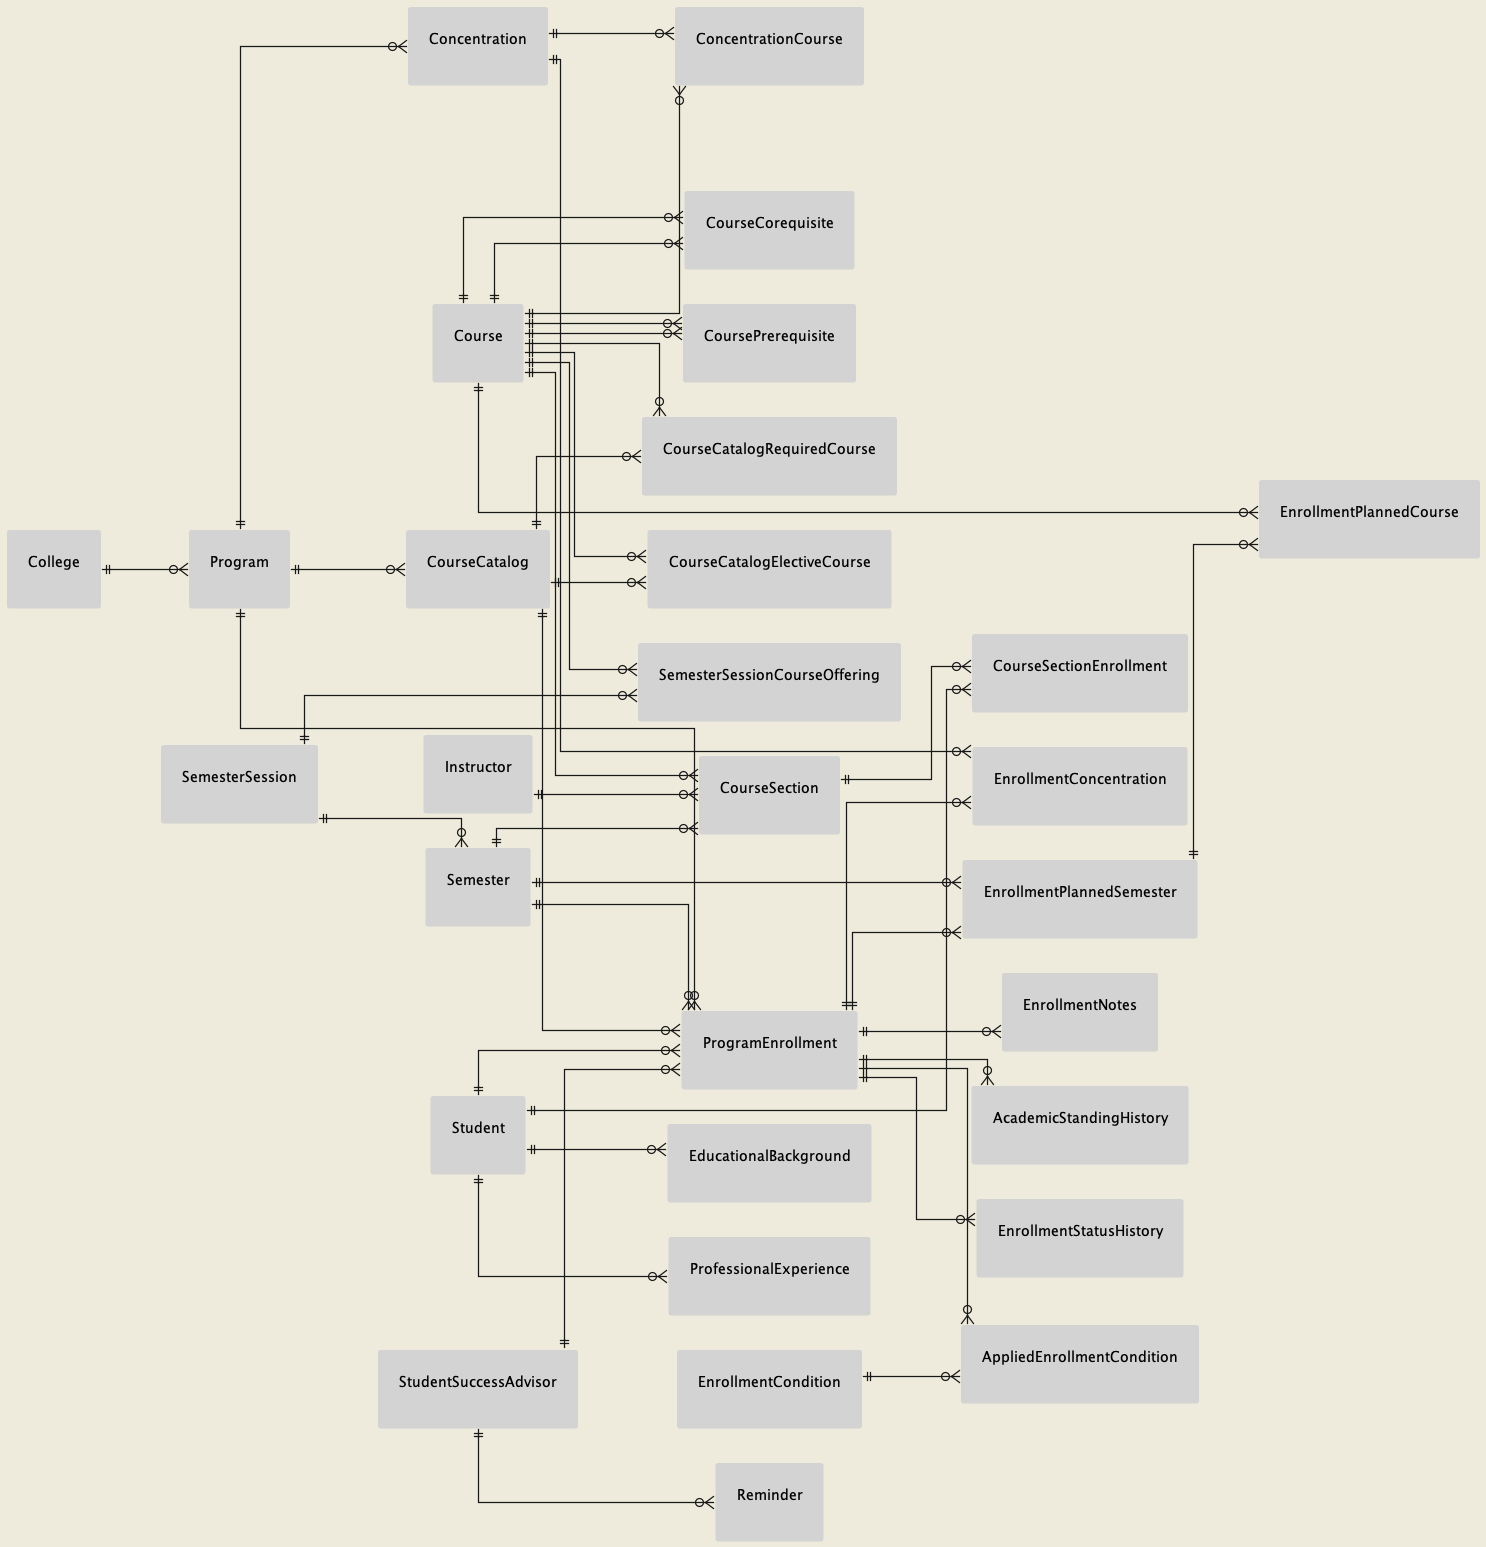

The diagram above was rendered by PlantUML. Its source (embedded in the PNG):
@startuml Entity Relationship Diagram
skinparam linetype ortho
skinparam Padding 18
skinparam ArrowThickness 1.25
skinparam backgroundColor #EEEBDC
left to right direction
hide circle

skinparam package {
    BackgroundColor #EEEBDC
    BorderColor #EEEBDC
    Style rectangle
}

skinparam class {
    BackgroundColor LightGray
    BorderColor LightGray
}

entity College
entity Program
entity CourseCatalog  
entity Course  
entity Concentration  
entity CourseCatalogRequiredCourse  
entity CourseCatalogElectiveCourse
entity CourseCorequisite  
entity CoursePrerequisite  
entity CourseSection  
entity CourseSectionEnrollment  
entity ConcentrationCourse  
entity ProgramEnrollment  
entity EnrollmentPlannedSemester  
entity EnrollmentPlannedCourse  
entity EnrollmentCondition  
entity AppliedEnrollmentCondition  
entity EducationalBackground  
entity AcademicStandingHistory  
entity EnrollmentConcentration  
entity EnrollmentStatusHistory  
entity EnrollmentNotes
entity ProfessionalExperience  
entity SemesterSessionCourseOffering  
entity SemesterSession  
entity Semester  
entity Student 
entity StudentSuccessAdvisor 
entity Instructor
entity Reminder

' ---------------------------------------------
' -------------- Relationships ----------------
' ---------------------------------------------

College ||--o{ Program

Program ||--o{ CourseCatalog
Program ||--o{ Concentration
Program ||--o{ ProgramEnrollment

CourseCatalog ||--o{ CourseCatalogRequiredCourse
CourseCatalog ||--o{ CourseCatalogElectiveCourse
CourseCatalog ||--o{ ProgramEnrollment

Course ||--o{ CourseCorequisite
Course ||--o{ CoursePrerequisite
Course ||--o{ CourseCorequisite
Course ||--o{ CoursePrerequisite
Course ||--o{ CourseSection
Course ||--o{ ConcentrationCourse
Course ||--o{ EnrollmentPlannedCourse
Course ||--o{ SemesterSessionCourseOffering
Course ||--o{ CourseCatalogRequiredCourse
Course ||--o{ CourseCatalogElectiveCourse

Concentration ||--o{ ConcentrationCourse
Concentration ||--o{ EnrollmentConcentration

SemesterSession ||--o{ SemesterSessionCourseOffering
SemesterSession ||--o{ Semester

Semester ||--o{ CourseSection
Semester ||--o{ EnrollmentPlannedSemester
Semester ||--o{ ProgramEnrollment

Student ||--o{ ProgramEnrollment
Student ||--o{ CourseSectionEnrollment
Student ||--o{ EducationalBackground
Student ||--o{ ProfessionalExperience

StudentSuccessAdvisor ||--o{ ProgramEnrollment
StudentSuccessAdvisor ||--o{ Reminder

Instructor ||--o{ CourseSection

CourseSection ||--o{ CourseSectionEnrollment

ProgramEnrollment ||--o{ EnrollmentPlannedSemester
ProgramEnrollment ||--o{ AppliedEnrollmentCondition
ProgramEnrollment ||--o{ AcademicStandingHistory
ProgramEnrollment ||--o{ EnrollmentConcentration
ProgramEnrollment ||--o{ EnrollmentStatusHistory
ProgramEnrollment ||--o{ EnrollmentNotes

EnrollmentPlannedSemester ||--o{ EnrollmentPlannedCourse

EnrollmentCondition ||--o{ AppliedEnrollmentCondition

@enduml